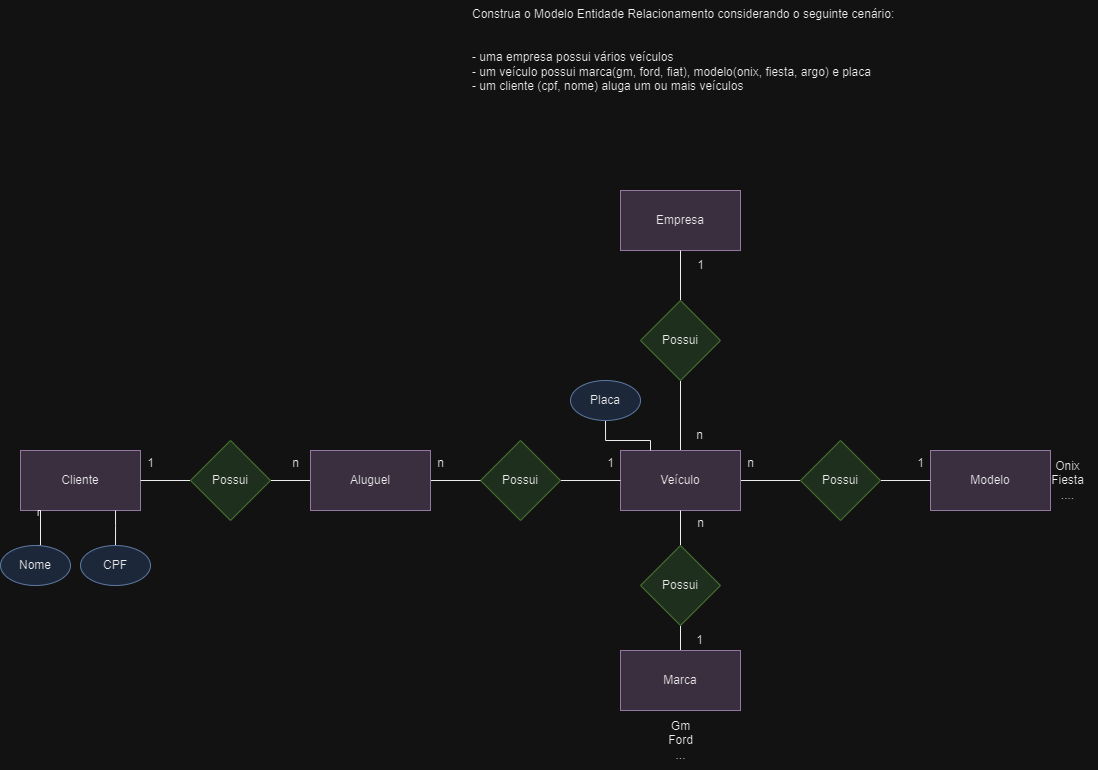

The diagram above was exported from draw.io. Its source (the exported page's mxGraphModel, read from the mxfile embedded in the PNG):
<mxGraphModel dx="2062" dy="684" grid="1" gridSize="10" guides="1" tooltips="1" connect="1" arrows="1" fold="1" page="1" pageScale="1" pageWidth="827" pageHeight="1169" math="0" shadow="0">
  <root>
    <mxCell id="0" />
    <mxCell id="1" parent="0" />
    <mxCell id="E51yuDWHv6oZ-89Rcra8-1" value="Construa o Modelo Entidade Relacionamento considerando o seguinte cenário:&#10;&#10;&#10;- uma empresa possui vários veículos&#10;- um veículo possui marca(gm, ford, fiat), modelo(onix, fiesta, argo) e placa&#10;- um cliente (cpf, nome) aluga um ou mais veículos" style="text;whiteSpace=wrap;" parent="1" vertex="1">
      <mxGeometry x="200" y="40" width="460" height="110" as="geometry" />
    </mxCell>
    <mxCell id="2GyI0xLZZ1Sm1oH70PrJ-2" value="Empresa" style="rounded=0;whiteSpace=wrap;html=1;fillColor=#e1d5e7;strokeColor=#9673a6;" parent="1" vertex="1">
      <mxGeometry x="350" y="230" width="120" height="60" as="geometry" />
    </mxCell>
    <mxCell id="2GyI0xLZZ1Sm1oH70PrJ-27" style="edgeStyle=orthogonalEdgeStyle;rounded=0;orthogonalLoop=1;jettySize=auto;html=1;entryX=0.5;entryY=1;entryDx=0;entryDy=0;endArrow=none;endFill=0;" parent="1" source="2GyI0xLZZ1Sm1oH70PrJ-3" target="2GyI0xLZZ1Sm1oH70PrJ-2" edge="1">
      <mxGeometry relative="1" as="geometry" />
    </mxCell>
    <mxCell id="2GyI0xLZZ1Sm1oH70PrJ-29" style="edgeStyle=orthogonalEdgeStyle;rounded=0;orthogonalLoop=1;jettySize=auto;html=1;endArrow=none;endFill=0;" parent="1" source="2GyI0xLZZ1Sm1oH70PrJ-3" target="2GyI0xLZZ1Sm1oH70PrJ-5" edge="1">
      <mxGeometry relative="1" as="geometry" />
    </mxCell>
    <mxCell id="2GyI0xLZZ1Sm1oH70PrJ-3" value="Possui" style="rhombus;whiteSpace=wrap;html=1;fillColor=#d5e8d4;strokeColor=#82b366;" parent="1" vertex="1">
      <mxGeometry x="370" y="340" width="80" height="80" as="geometry" />
    </mxCell>
    <mxCell id="lGMgsqBPzJ76Qz8QSAny-12" style="edgeStyle=orthogonalEdgeStyle;rounded=0;orthogonalLoop=1;jettySize=auto;html=1;entryX=0;entryY=0.5;entryDx=0;entryDy=0;endArrow=none;endFill=0;" edge="1" parent="1" source="2GyI0xLZZ1Sm1oH70PrJ-5" target="lGMgsqBPzJ76Qz8QSAny-11">
      <mxGeometry relative="1" as="geometry" />
    </mxCell>
    <mxCell id="2GyI0xLZZ1Sm1oH70PrJ-5" value="Veículo" style="rounded=0;whiteSpace=wrap;html=1;fillColor=#e1d5e7;strokeColor=#9673a6;" parent="1" vertex="1">
      <mxGeometry x="350" y="490" width="120" height="60" as="geometry" />
    </mxCell>
    <mxCell id="2GyI0xLZZ1Sm1oH70PrJ-8" value="1" style="text;html=1;align=center;verticalAlign=middle;resizable=0;points=[];autosize=1;strokeColor=none;fillColor=none;" parent="1" vertex="1">
      <mxGeometry x="415" y="290" width="30" height="30" as="geometry" />
    </mxCell>
    <mxCell id="2GyI0xLZZ1Sm1oH70PrJ-9" value="n" style="text;html=1;align=center;verticalAlign=middle;resizable=0;points=[];autosize=1;strokeColor=none;fillColor=none;" parent="1" vertex="1">
      <mxGeometry x="414" y="460" width="30" height="30" as="geometry" />
    </mxCell>
    <mxCell id="2GyI0xLZZ1Sm1oH70PrJ-42" style="edgeStyle=orthogonalEdgeStyle;rounded=0;orthogonalLoop=1;jettySize=auto;html=1;entryX=0;entryY=0.5;entryDx=0;entryDy=0;endArrow=none;endFill=0;" parent="1" source="2GyI0xLZZ1Sm1oH70PrJ-18" target="2GyI0xLZZ1Sm1oH70PrJ-5" edge="1">
      <mxGeometry relative="1" as="geometry" />
    </mxCell>
    <mxCell id="2GyI0xLZZ1Sm1oH70PrJ-18" value="Possui" style="rhombus;whiteSpace=wrap;html=1;fillColor=#d5e8d4;strokeColor=#82b366;" parent="1" vertex="1">
      <mxGeometry x="210" y="480" width="80" height="80" as="geometry" />
    </mxCell>
    <mxCell id="2GyI0xLZZ1Sm1oH70PrJ-40" style="edgeStyle=orthogonalEdgeStyle;rounded=0;orthogonalLoop=1;jettySize=auto;html=1;entryX=0;entryY=0.5;entryDx=0;entryDy=0;endArrow=none;endFill=0;" parent="1" source="2GyI0xLZZ1Sm1oH70PrJ-39" target="2GyI0xLZZ1Sm1oH70PrJ-18" edge="1">
      <mxGeometry relative="1" as="geometry" />
    </mxCell>
    <mxCell id="lGMgsqBPzJ76Qz8QSAny-29" style="edgeStyle=orthogonalEdgeStyle;rounded=0;orthogonalLoop=1;jettySize=auto;html=1;entryX=1;entryY=0.5;entryDx=0;entryDy=0;endArrow=none;endFill=0;" edge="1" parent="1" source="2GyI0xLZZ1Sm1oH70PrJ-39" target="lGMgsqBPzJ76Qz8QSAny-28">
      <mxGeometry relative="1" as="geometry" />
    </mxCell>
    <mxCell id="2GyI0xLZZ1Sm1oH70PrJ-39" value="Aluguel" style="rounded=0;whiteSpace=wrap;html=1;fillColor=#e1d5e7;strokeColor=#9673a6;" parent="1" vertex="1">
      <mxGeometry x="40" y="490" width="120" height="60" as="geometry" />
    </mxCell>
    <mxCell id="lGMgsqBPzJ76Qz8QSAny-3" value="Modelo" style="rounded=0;whiteSpace=wrap;html=1;fillColor=#e1d5e7;strokeColor=#9673a6;" vertex="1" parent="1">
      <mxGeometry x="660" y="490" width="120" height="60" as="geometry" />
    </mxCell>
    <mxCell id="lGMgsqBPzJ76Qz8QSAny-9" style="edgeStyle=orthogonalEdgeStyle;rounded=0;orthogonalLoop=1;jettySize=auto;html=1;endArrow=none;endFill=0;" edge="1" parent="1" source="lGMgsqBPzJ76Qz8QSAny-4" target="lGMgsqBPzJ76Qz8QSAny-6">
      <mxGeometry relative="1" as="geometry" />
    </mxCell>
    <mxCell id="lGMgsqBPzJ76Qz8QSAny-4" value="Marca" style="rounded=0;whiteSpace=wrap;html=1;fillColor=#e1d5e7;strokeColor=#9673a6;" vertex="1" parent="1">
      <mxGeometry x="350" y="690" width="120" height="60" as="geometry" />
    </mxCell>
    <mxCell id="lGMgsqBPzJ76Qz8QSAny-8" style="edgeStyle=orthogonalEdgeStyle;rounded=0;orthogonalLoop=1;jettySize=auto;html=1;entryX=0.5;entryY=1;entryDx=0;entryDy=0;endArrow=none;endFill=0;" edge="1" parent="1" source="lGMgsqBPzJ76Qz8QSAny-6" target="2GyI0xLZZ1Sm1oH70PrJ-5">
      <mxGeometry relative="1" as="geometry" />
    </mxCell>
    <mxCell id="lGMgsqBPzJ76Qz8QSAny-6" value="Possui" style="rhombus;whiteSpace=wrap;html=1;fillColor=#d5e8d4;strokeColor=#82b366;" vertex="1" parent="1">
      <mxGeometry x="370" y="585" width="80" height="80" as="geometry" />
    </mxCell>
    <mxCell id="lGMgsqBPzJ76Qz8QSAny-13" style="edgeStyle=orthogonalEdgeStyle;rounded=0;orthogonalLoop=1;jettySize=auto;html=1;entryX=0;entryY=0.5;entryDx=0;entryDy=0;endArrow=none;endFill=0;" edge="1" parent="1" source="lGMgsqBPzJ76Qz8QSAny-11" target="lGMgsqBPzJ76Qz8QSAny-3">
      <mxGeometry relative="1" as="geometry" />
    </mxCell>
    <mxCell id="lGMgsqBPzJ76Qz8QSAny-11" value="Possui" style="rhombus;whiteSpace=wrap;html=1;fillColor=#d5e8d4;strokeColor=#82b366;" vertex="1" parent="1">
      <mxGeometry x="530" y="480" width="80" height="80" as="geometry" />
    </mxCell>
    <mxCell id="lGMgsqBPzJ76Qz8QSAny-14" value="n" style="text;html=1;align=center;verticalAlign=middle;resizable=0;points=[];autosize=1;strokeColor=none;fillColor=none;" vertex="1" parent="1">
      <mxGeometry x="415" y="548" width="30" height="30" as="geometry" />
    </mxCell>
    <mxCell id="lGMgsqBPzJ76Qz8QSAny-15" value="1" style="text;html=1;align=center;verticalAlign=middle;resizable=0;points=[];autosize=1;strokeColor=none;fillColor=none;" vertex="1" parent="1">
      <mxGeometry x="414" y="665" width="30" height="30" as="geometry" />
    </mxCell>
    <mxCell id="lGMgsqBPzJ76Qz8QSAny-16" value="n" style="text;html=1;align=center;verticalAlign=middle;resizable=0;points=[];autosize=1;strokeColor=none;fillColor=none;" vertex="1" parent="1">
      <mxGeometry x="465" y="488" width="30" height="30" as="geometry" />
    </mxCell>
    <mxCell id="lGMgsqBPzJ76Qz8QSAny-17" value="1" style="text;html=1;align=center;verticalAlign=middle;resizable=0;points=[];autosize=1;strokeColor=none;fillColor=none;" vertex="1" parent="1">
      <mxGeometry x="635" y="488" width="30" height="30" as="geometry" />
    </mxCell>
    <mxCell id="lGMgsqBPzJ76Qz8QSAny-18" value="Onix&lt;br&gt;Fiesta&lt;br&gt;...." style="text;html=1;align=center;verticalAlign=middle;resizable=0;points=[];autosize=1;strokeColor=none;fillColor=none;" vertex="1" parent="1">
      <mxGeometry x="767" y="490" width="60" height="60" as="geometry" />
    </mxCell>
    <mxCell id="lGMgsqBPzJ76Qz8QSAny-19" value="Gm&lt;br&gt;Ford&lt;br&gt;..." style="text;html=1;align=center;verticalAlign=middle;resizable=0;points=[];autosize=1;strokeColor=none;fillColor=none;" vertex="1" parent="1">
      <mxGeometry x="385" y="750" width="50" height="60" as="geometry" />
    </mxCell>
    <mxCell id="lGMgsqBPzJ76Qz8QSAny-24" style="edgeStyle=orthogonalEdgeStyle;rounded=0;orthogonalLoop=1;jettySize=auto;html=1;entryX=0.25;entryY=0;entryDx=0;entryDy=0;endArrow=none;endFill=0;" edge="1" parent="1" source="lGMgsqBPzJ76Qz8QSAny-22" target="2GyI0xLZZ1Sm1oH70PrJ-5">
      <mxGeometry relative="1" as="geometry">
        <Array as="points">
          <mxPoint x="335" y="480" />
          <mxPoint x="380" y="480" />
        </Array>
      </mxGeometry>
    </mxCell>
    <mxCell id="lGMgsqBPzJ76Qz8QSAny-22" value="Placa" style="ellipse;whiteSpace=wrap;html=1;fillColor=#dae8fc;strokeColor=#6c8ebf;" vertex="1" parent="1">
      <mxGeometry x="300" y="420" width="70" height="40" as="geometry" />
    </mxCell>
    <mxCell id="lGMgsqBPzJ76Qz8QSAny-25" value="Cliente" style="rounded=0;whiteSpace=wrap;html=1;fillColor=#e1d5e7;strokeColor=#9673a6;" vertex="1" parent="1">
      <mxGeometry x="-250" y="490" width="120" height="60" as="geometry" />
    </mxCell>
    <mxCell id="lGMgsqBPzJ76Qz8QSAny-30" style="edgeStyle=orthogonalEdgeStyle;rounded=0;orthogonalLoop=1;jettySize=auto;html=1;entryX=1;entryY=0.5;entryDx=0;entryDy=0;endArrow=none;endFill=0;" edge="1" parent="1" source="lGMgsqBPzJ76Qz8QSAny-28" target="lGMgsqBPzJ76Qz8QSAny-25">
      <mxGeometry relative="1" as="geometry" />
    </mxCell>
    <mxCell id="lGMgsqBPzJ76Qz8QSAny-28" value="Possui" style="rhombus;whiteSpace=wrap;html=1;fillColor=#d5e8d4;strokeColor=#82b366;" vertex="1" parent="1">
      <mxGeometry x="-80" y="480" width="80" height="80" as="geometry" />
    </mxCell>
    <mxCell id="lGMgsqBPzJ76Qz8QSAny-35" style="edgeStyle=orthogonalEdgeStyle;rounded=0;orthogonalLoop=1;jettySize=auto;html=1;exitX=0.5;exitY=0;exitDx=0;exitDy=0;entryX=0.147;entryY=1.084;entryDx=0;entryDy=0;entryPerimeter=0;endArrow=none;endFill=0;" edge="1" parent="1" source="lGMgsqBPzJ76Qz8QSAny-31" target="lGMgsqBPzJ76Qz8QSAny-25">
      <mxGeometry relative="1" as="geometry">
        <Array as="points">
          <mxPoint x="-230" y="585" />
          <mxPoint x="-230" y="550" />
          <mxPoint x="-232" y="550" />
        </Array>
      </mxGeometry>
    </mxCell>
    <mxCell id="lGMgsqBPzJ76Qz8QSAny-31" value="Nome" style="ellipse;whiteSpace=wrap;html=1;fillColor=#dae8fc;strokeColor=#6c8ebf;" vertex="1" parent="1">
      <mxGeometry x="-270" y="585" width="70" height="40" as="geometry" />
    </mxCell>
    <mxCell id="lGMgsqBPzJ76Qz8QSAny-34" style="edgeStyle=orthogonalEdgeStyle;rounded=0;orthogonalLoop=1;jettySize=auto;html=1;endArrow=none;endFill=0;" edge="1" parent="1" source="lGMgsqBPzJ76Qz8QSAny-33">
      <mxGeometry relative="1" as="geometry">
        <mxPoint x="-155" y="550" as="targetPoint" />
      </mxGeometry>
    </mxCell>
    <mxCell id="lGMgsqBPzJ76Qz8QSAny-33" value="CPF" style="ellipse;whiteSpace=wrap;html=1;fillColor=#dae8fc;strokeColor=#6c8ebf;" vertex="1" parent="1">
      <mxGeometry x="-190" y="585" width="70" height="40" as="geometry" />
    </mxCell>
    <mxCell id="lGMgsqBPzJ76Qz8QSAny-36" value="1" style="text;html=1;align=center;verticalAlign=middle;resizable=0;points=[];autosize=1;strokeColor=none;fillColor=none;" vertex="1" parent="1">
      <mxGeometry x="325" y="488" width="30" height="30" as="geometry" />
    </mxCell>
    <mxCell id="lGMgsqBPzJ76Qz8QSAny-37" value="n" style="text;html=1;align=center;verticalAlign=middle;resizable=0;points=[];autosize=1;strokeColor=none;fillColor=none;" vertex="1" parent="1">
      <mxGeometry x="155" y="488" width="30" height="30" as="geometry" />
    </mxCell>
    <mxCell id="lGMgsqBPzJ76Qz8QSAny-38" value="1" style="text;html=1;align=center;verticalAlign=middle;resizable=0;points=[];autosize=1;strokeColor=none;fillColor=none;" vertex="1" parent="1">
      <mxGeometry x="-135" y="488" width="30" height="30" as="geometry" />
    </mxCell>
    <mxCell id="lGMgsqBPzJ76Qz8QSAny-39" value="n" style="text;html=1;align=center;verticalAlign=middle;resizable=0;points=[];autosize=1;strokeColor=none;fillColor=none;" vertex="1" parent="1">
      <mxGeometry x="10" y="488" width="30" height="30" as="geometry" />
    </mxCell>
  </root>
</mxGraphModel>